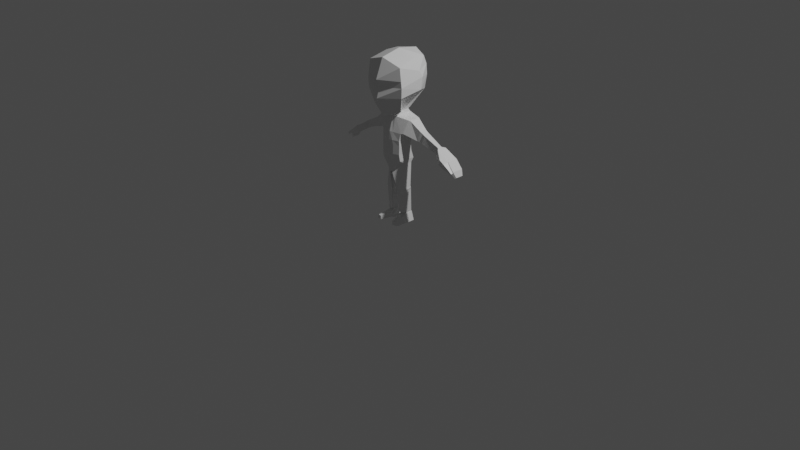 # Source: MaleAvatar.blend  (saved by Blender 3.1.7; exported with 4.5.12 LTS)
import bpy
from mathutils import Matrix  # noqa: F401  (used for matrix-valued properties, if any)

bpy.ops.wm.read_factory_settings(use_empty=True)
scene = bpy.context.scene
scene.name = 'Scene'

# ---- collections
col_cam_and_light = bpy.data.collections.new('Cam and Light'); scene.collection.children.link(col_cam_and_light)
col_references = bpy.data.collections.new('References'); scene.collection.children.link(col_references)

# ---- materials (node trees are filled in below, after node groups)
mat_material_001 = bpy.data.materials.new('Material.001')
mat_material_001.alpha_threshold = 0.0
mat_material_001.use_transparent_shadow = False
mat_material_001.line_color = (0.0, 0.0, 0.0, 1.0)

# ---- material node trees
mat_material_001.use_nodes = True; mat_material_001.node_tree.nodes.clear()
_N = mat_material_001.node_tree.nodes; _L = mat_material_001.node_tree.links
n0 = _N.new('ShaderNodeOutputMaterial'); n0.name = 'Material Output'; n0.location = (300, 300)
n1 = _N.new('ShaderNodeBsdfPrincipled'); n1.name = 'Principled BSDF'; n1.location = (10, 300)
n1.distribution = 'GGX'
n1.subsurface_method = 'RANDOM_WALK_SKIN'
n1.inputs[2].default_value = 0.4
n1.inputs[3].default_value = 1.45
n1.inputs[27].default_value = (0.0, 0.0, 0.0, 1.0)
n1.inputs[28].default_value = 1.0
_L.new(n1.outputs[0], n0.inputs[0])
n0.is_active_output = True

# ---- world
world_world = bpy.data.worlds.new('World'); scene.world = world_world
world_world.use_nodes = True; world_world.node_tree.nodes.clear()
_N = world_world.node_tree.nodes; _L = world_world.node_tree.links
n0 = _N.new('ShaderNodeOutputWorld'); n0.name = 'World Output'; n0.location = (300, 300)
n1 = _N.new('ShaderNodeBackground'); n1.name = 'Background'; n1.location = (10, 300)
n1.inputs[0].default_value = (0.05088, 0.05088, 0.05088, 1.0)
_L.new(n1.outputs[0], n0.inputs[0])
n0.is_active_output = True
world_world.color = (0.05088, 0.05088, 0.05088)
world_world.use_sun_shadow = False
world_world.sun_shadow_jitter_overblur = 0.0

# ---- cameras
cam_camera = bpy.data.cameras.new('Camera')
cam_camera.clip_end = 100.0
cam_camera.ortho_scale = 7.314

# ---- lights
light_light = bpy.data.lights.new('Light', 'POINT')
light_light.transmission_factor = 0.0
light_light.energy = 1000.0
light_light.shadow_soft_size = 0.1
light_light.shadow_maximum_resolution = 0.006
light_light.use_absolute_resolution = True

# ---- meshes
me_cube_001 = bpy.data.meshes.new('Cube.001')
me_cube_001.from_pydata([(1.146, 0.6394, -1.1), (0.745, 0.3136, -2.811), (1.133, -0.263, -1.07), (0.745, -0.7016, -2.846), (0.0, 0.4323, -2.813), (0.0, -0.5416, -0.9372), (0.0, -0.8965, -2.842), (0.0, 0.5732, -0.6493), (0.7283, 0.3726, -2.557), (0.7283, -0.711, -2.487), (0.0, -0.9109, -2.474), (0.0, 0.4943, -2.565), (0.7854, 0.485, -2.011), (0.7985, -0.639, -1.982), (0.0, -0.8482, -1.925), (0.0, 0.5305, -2.369), (0.323, -0.8522, -2.843), (0.3876, 0.6057, -0.856), (0.323, 0.4053, -2.813), (0.218, -0.5209, -0.9443), (0.2557, -0.8655, -2.477), (0.2557, 0.4667, -2.563), (0.219, -0.7907, -1.947), (0.2161, 0.5202, -2.376), (0.323, -0.8704, -3.413), (0.745, -0.7197, -3.416), (0.745, 0.3615, -3.332), (0.323, 0.4532, -3.334), (0.0, 0.4802, -3.334), (0.0, -0.9147, -3.412), (0.323, -0.8704, -3.413), (0.745, -0.7197, -3.416), (0.745, 0.3615, -3.332), (0.323, 0.4532, -3.334), (0.0, 0.4802, -3.334), (0.0, -0.9147, -3.412), (0.353, -0.8129, -3.961), (0.7749, -0.6622, -3.872), (0.7749, 0.5211, -3.904), (0.353, 0.5602, -3.998), (0.0, 0.5872, -3.998), (0.0, -0.8572, -3.961), (0.1018, -0.7229, -4.686), (0.733, -0.1574, -4.155), (0.733, 0.3699, -4.192), (0.1018, 0.4019, -4.585), (0.0, 0.4986, -4.633), (0.0, -0.8167, -4.73), (0.2541, 0.05404, -0.6856), (0.0, -0.04884, -0.6589), (0.0, 1.442, 0.1379), (0.3283, 0.4906, -0.6668), (1.554, 0.5255, 1.731), (0.0, 1.992, 1.921), (1.138, 1.318, 1.631), (1.213, 0.0473, 2.966), (0.0, -0.02934, 3.372), (0.0, 1.452, 3.121), (1.197, 0.9522, 2.954), (1.184, -0.9847, -0.3212), (0.0, -1.349, -0.8205), (1.53, -1.24, 1.364), (0.0, -1.699, 1.237), (1.347, -1.221, 2.634), (0.0, -1.418, 3.071), (0.0, 1.768, 2.576), (1.189, 1.206, 2.374), (1.483, 0.326, 2.147), (1.47, -1.233, 1.781), (0.0, -1.949, 1.741), (0.0, 1.937, 0.9166), (1.544, 0.4026, 0.9213), (0.9584, 1.305, 0.6674), (1.478, -1.207, 0.6843), (0.0, -1.907, 0.5084), (1.265, 0.598, -1.166), (1.261, -0.1958, -1.113), (0.9047, 0.5117, -1.953), (0.9504, -0.5687, -1.95), (1.94, 0.4954, -1.664), (1.937, -0.02886, -1.649), (1.753, 0.4285, -2.377), (1.778, -0.1143, -2.316), (2.12, 0.4954, -1.793), (2.116, 0.03712, -1.792), (1.933, 0.4285, -2.416), (1.957, -0.0483, -2.368), (2.289, 0.4954, -1.878), (2.284, 0.03712, -1.876), (2.067, 0.4285, -2.463), (2.095, -0.0483, -2.418), (3.282, 0.5374, -2.438), (3.29, 0.2165, -2.429), (3.057, 0.4954, -2.829), (3.075, 0.1701, -2.815), (4.289, 0.8805, -3.039), (4.281, 0.09672, -3.06), (4.1, 0.8185, -3.337), (4.104, 0.1288, -3.362), (3.203, 0.7343, -2.909), (3.207, 0.172, -2.929), (3.428, 0.7764, -2.517), (3.414, 0.09055, -2.545), (4.289, 0.8805, -3.039), (4.29, 0.1071, -3.037), (4.1, 0.8185, -3.337), (4.11, 0.03875, -3.331), (4.754, 0.8878, -3.585), (4.753, 0.1144, -3.588), (4.631, 0.8258, -3.704), (4.638, 0.04599, -3.705), (4.905, 0.7988, -3.968), (4.908, 0.2521, -3.966), (4.825, 0.7581, -4.045), (4.833, 0.2072, -4.044), (4.248, -0.2207, -3.15), (4.071, -0.1886, -3.452), (3.711, -0.1712, -3.278), (3.9, -0.2232, -2.943), (4.281, 0.09672, -3.06), (4.104, 0.1288, -3.362), (4.248, -0.2207, -3.15), (4.071, -0.1886, -3.452), (4.666, -0.01835, -3.4), (4.578, -0.002342, -3.551), (4.65, -0.1767, -3.445), (4.562, -0.1607, -3.595), (4.865, -0.0423, -3.572), (4.796, -0.02985, -3.689), (4.852, -0.1655, -3.607), (4.783, -0.153, -3.724), (0.2604, -0.4535, -6.04), (0.7677, -0.3317, -6.016), (0.7677, 0.277, -5.867), (0.2604, 0.3219, -5.858), (0.7312, 0.3684, -4.286), (0.08416, 0.4001, -4.666), (0.7312, -0.1562, -4.249), (0.08416, -0.7208, -4.767), (0.2604, -0.4333, -6.14), (0.7881, -0.3122, -6.112), (0.7881, 0.2965, -5.964), (0.2604, 0.342, -5.958), (0.2604, -0.4145, -6.234), (0.7677, -0.2928, -6.209), (0.7677, 0.3159, -6.061), (0.2604, 0.3608, -6.052), (0.4062, -0.2278, -7.68), (0.64, -0.1706, -7.68), (0.64, 0.3422, -7.68), (0.4062, 0.3633, -7.68), (0.3324, -0.3219, -7.68), (0.7138, -0.2285, -7.68), (0.7138, 0.4096, -7.68), (0.3324, 0.4441, -7.68), (0.3269, -0.1458, -7.718), (0.7236, -0.009535, -7.742), (0.7236, 0.4428, -7.734), (0.3269, 0.4818, -7.709), (0.259, -0.1458, -8.335), (0.9287, -0.01774, -8.335), (0.9287, 0.4346, -8.326), (0.259, 0.4818, -8.326), (0.3556, -0.3905, -7.886), (0.7445, -0.3044, -7.903), (0.3556, -0.3905, -8.285), (0.9346, -0.2624, -8.311), (0.5442, -1.161, -8.02), (0.8078, -1.097, -8.037), (0.5442, -1.161, -8.285), (0.9367, -1.066, -8.311)], [], [(4, 18, 27, 28), (23, 17, 0, 12), (19, 17, 51, 48), (22, 19, 5, 14), (16, 20, 10, 6), (18, 21, 8, 1), (1, 8, 9, 3), (20, 22, 14, 10), (21, 23, 12, 8), (8, 12, 13, 9), (11, 15, 23, 21), (9, 13, 22, 20), (4, 11, 21, 18), (3, 9, 20, 16), (13, 2, 19, 22), (0, 17, 19, 2), (15, 7, 17, 23), (18, 1, 26, 27), (24, 29, 35, 30), (26, 25, 31, 32), (16, 6, 29, 24), (1, 3, 25, 26), (3, 16, 24, 25), (30, 35, 41, 36), (32, 31, 37, 38), (28, 27, 33, 34), (25, 24, 30, 31), (27, 26, 32, 33), (36, 41, 47, 42), (38, 37, 43, 44), (34, 33, 39, 40), (31, 30, 36, 37), (33, 32, 38, 39), (136, 135, 133, 134), (46, 45, 42, 47), (40, 39, 45, 46), (37, 36, 42, 43), (39, 38, 44, 45), (71, 52, 61, 73), (5, 19, 48, 49), (17, 7, 50, 51), (66, 65, 57, 58), (71, 72, 54, 52), (72, 70, 53, 54), (58, 57, 56, 55), (49, 48, 59, 60), (67, 66, 58, 55), (74, 73, 61, 62), (69, 68, 63, 64), (67, 55, 63, 68), (55, 56, 64, 63), (52, 67, 68, 61), (62, 61, 68, 69), (52, 54, 66, 67), (54, 53, 65, 66), (60, 59, 73, 74), (51, 50, 70, 72), (48, 51, 72, 71), (48, 71, 73, 59), (0, 2, 76, 75), (76, 78, 82, 80), (2, 13, 78, 76), (13, 12, 77, 78), (12, 0, 75, 77), (82, 81, 85, 86), (75, 76, 80, 79), (78, 77, 81, 82), (77, 75, 79, 81), (84, 86, 90, 88), (81, 79, 83, 85), (80, 82, 86, 84), (79, 80, 84, 83), (93, 94, 90, 89), (83, 84, 88, 87), (86, 85, 89, 90), (85, 83, 87, 89), (100, 99, 97, 98), (91, 93, 89, 87), (94, 92, 88, 90), (96, 98, 106, 104), (99, 101, 95, 97), (115, 116, 122, 121), (101, 102, 96, 95), (91, 92, 102, 101), (92, 94, 100, 102), (93, 91, 101, 99), (94, 93, 99, 100), (104, 106, 110, 108), (95, 96, 104, 103), (98, 97, 105, 106), (97, 95, 103, 105), (110, 109, 113, 114), (103, 104, 108, 107), (106, 105, 109, 110), (105, 103, 107, 109), (112, 114, 113, 111), (109, 107, 111, 113), (108, 110, 114, 112), (107, 108, 112, 111), (118, 117, 116, 115), (102, 100, 117, 118), (96, 102, 118, 115), (100, 98, 116, 117), (122, 120, 124, 126), (116, 98, 120, 122), (98, 96, 119, 120), (96, 115, 121, 119), (123, 125, 129, 127), (121, 122, 126, 125), (119, 121, 125, 123), (120, 119, 123, 124), (128, 127, 129, 130), (124, 123, 127, 128), (126, 124, 128, 130), (125, 126, 130, 129), (133, 132, 140, 141), (135, 137, 132, 133), (138, 136, 134, 131), (137, 138, 131, 132), (43, 42, 138, 137), (42, 45, 136, 138), (44, 43, 137, 135), (45, 44, 135, 136), (139, 142, 146, 143), (134, 133, 141, 142), (132, 131, 139, 140), (131, 134, 142, 139), (143, 146, 154, 151), (141, 140, 144, 145), (142, 141, 145, 146), (140, 139, 143, 144), (147, 150, 158, 155), (145, 144, 152, 153), (146, 145, 153, 154), (144, 143, 151, 152), (147, 148, 152, 151), (148, 149, 153, 152), (149, 150, 154, 153), (150, 147, 151, 154), (158, 157, 161, 162), (149, 148, 156, 157), (150, 149, 157, 158), (148, 147, 155, 156), (162, 161, 160, 159), (155, 159, 165, 163), (155, 158, 162, 159), (157, 156, 160, 161), (164, 163, 167, 168), (159, 160, 166, 165), (160, 156, 164, 166), (156, 155, 163, 164), (168, 167, 169, 170), (166, 164, 168, 170), (165, 166, 170, 169), (163, 165, 169, 167), (92, 91, 87, 88)])
_uv = me_cube_001.uv_layers.new(name='UVMap')
_uv.uv.foreach_set('vector', [0.375, 0.375, 0.375, 0.4126, 0.375, 0.4126, 0.375, 0.375, 0.5842, 0.4126, 0.625, 0.4126, 0.625, 0.5404, 0.5842, 0.5404, 0.7382, 0.7314, 0.7216, 0.5092, 0.7216, 0.5762, 0.7216, 0.727, 0.5842, 0.8316, 0.625, 0.8504, 0.625, 0.875, 0.5842, 0.875, 0.375, 0.8316, 0.5435, 0.8316, 0.5435, 0.875, 0.375, 0.875, 0.375, 0.4126, 0.5435, 0.4126, 0.5435, 0.5404, 0.375, 0.5404, 0.375, 0.5404, 0.5435, 0.5404, 0.5435, 0.6836, 0.375, 0.6836, 0.5435, 0.8316, 0.5842, 0.8316, 0.5842, 0.875, 0.5435, 0.875, 0.5435, 0.4126, 0.5842, 0.4126, 0.5842, 0.5404, 0.5435, 0.5404, 0.5435, 0.5404, 0.5842, 0.5404, 0.5842, 0.6836, 0.5435, 0.6836, 0.5435, 0.375, 0.5842, 0.375, 0.5842, 0.4126, 0.5435, 0.4126, 0.5435, 0.6836, 0.5842, 0.6836, 0.5842, 0.8316, 0.5435, 0.8316, 0.375, 0.375, 0.5435, 0.375, 0.5435, 0.4126, 0.375, 0.4126, 0.375, 0.6836, 0.5435, 0.6836, 0.5435, 0.8316, 0.375, 0.8316, 0.5842, 0.6836, 0.625, 0.6836, 0.625, 0.8504, 0.5842, 0.8316, 0.625, 0.5404, 0.7216, 0.5092, 0.7382, 0.7314, 0.625, 0.6836, 0.5842, 0.375, 0.625, 0.375, 0.625, 0.4126, 0.5842, 0.4126, 0.375, 0.4126, 0.375, 0.5404, 0.375, 0.5404, 0.375, 0.4126, 0.375, 0.8316, 0.375, 0.875, 0.375, 0.875, 0.375, 0.8316, 0.375, 0.5404, 0.375, 0.6836, 0.375, 0.6836, 0.375, 0.5404, 0.375, 0.8316, 0.375, 0.875, 0.375, 0.875, 0.375, 0.8316, 0.375, 0.5404, 0.375, 0.6836, 0.375, 0.6836, 0.375, 0.5404, 0.375, 0.6836, 0.375, 0.8316, 0.375, 0.8316, 0.375, 0.6836, 0.375, 0.8316, 0.375, 0.875, 0.375, 0.875, 0.375, 0.8316, 0.375, 0.5404, 0.375, 0.6836, 0.375, 0.6836, 0.375, 0.5404, 0.375, 0.375, 0.375, 0.4126, 0.375, 0.4126, 0.375, 0.375, 0.375, 0.6836, 0.375, 0.8316, 0.375, 0.8316, 0.375, 0.6836, 0.375, 0.4126, 0.375, 0.5404, 0.375, 0.5404, 0.375, 0.4126, 0.375, 0.8316, 0.375, 0.875, 0.375, 0.875, 0.375, 0.8316, 0.375, 0.5404, 0.375, 0.6836, 0.375, 0.6836, 0.375, 0.5404, 0.375, 0.375, 0.375, 0.4126, 0.375, 0.4126, 0.375, 0.375, 0.375, 0.6836, 0.375, 0.8316, 0.375, 0.8316, 0.375, 0.6836, 0.375, 0.4126, 0.375, 0.5404, 0.375, 0.5404, 0.375, 0.4126, 0.375, 0.4126, 0.375, 0.5404, 0.375, 0.5404, 0.375, 0.4126, 0.25, 0.5, 0.2784, 0.5092, 0.2784, 0.7349, 0.25, 0.75, 0.375, 0.375, 0.375, 0.4126, 0.375, 0.4126, 0.375, 0.375, 0.375, 0.6836, 0.375, 0.8316, 0.375, 0.8316, 0.375, 0.6836, 0.375, 0.4126, 0.375, 0.5404, 0.375, 0.5404, 0.375, 0.4126, 0.7216, 0.7349, 0.7216, 0.7349, 0.7216, 0.7349, 0.7216, 0.7349, 0.625, 0.875, 0.625, 0.8504, 0.625, 0.8504, 0.625, 0.875, 0.625, 0.4126, 0.625, 0.375, 0.625, 0.375, 0.625, 0.4121, 0.625, 0.4183, 0.625, 0.375, 0.625, 0.375, 0.625, 0.4166, 0.7216, 0.7349, 0.7216, 0.5762, 0.7216, 0.5762, 0.7216, 0.7349, 0.625, 0.4169, 0.625, 0.375, 0.625, 0.375, 0.625, 0.4191, 0.7216, 0.5762, 0.75, 0.5, 0.75, 0.75, 0.7216, 0.7349, 0.625, 0.875, 0.625, 0.8504, 0.625, 0.8316, 0.625, 0.875, 0.7216, 0.7349, 0.7216, 0.5762, 0.7216, 0.5762, 0.7216, 0.7349, 0.625, 0.875, 0.625, 0.8298, 0.625, 0.8291, 0.625, 0.875, 0.625, 0.875, 0.625, 0.8296, 0.625, 0.8306, 0.625, 0.875, 0.7216, 0.7349, 0.7216, 0.7349, 0.7216, 0.7349, 0.7216, 0.7349, 0.7216, 0.7349, 0.75, 0.75, 0.75, 0.75, 0.7216, 0.7349, 0.7216, 0.7349, 0.7216, 0.7349, 0.7216, 0.7349, 0.7216, 0.7349, 0.625, 0.875, 0.625, 0.8291, 0.625, 0.8296, 0.625, 0.875, 0.7216, 0.7349, 0.7216, 0.5762, 0.7216, 0.5762, 0.7216, 0.7349, 0.625, 0.4191, 0.625, 0.375, 0.625, 0.375, 0.625, 0.4183, 0.625, 0.875, 0.625, 0.8316, 0.625, 0.8298, 0.625, 0.875, 0.625, 0.4121, 0.625, 0.375, 0.625, 0.375, 0.625, 0.4169, 0.7216, 0.727, 0.7216, 0.5762, 0.7216, 0.5762, 0.7216, 0.7349, 0.7216, 0.727, 0.7216, 0.7349, 0.7216, 0.7349, 0.7216, 0.7349, 0.625, 0.5404, 0.625, 0.6836, 0.625, 0.6836, 0.625, 0.5404, 0.625, 0.6836, 0.5842, 0.6836, 0.5842, 0.6836, 0.625, 0.6836, 0.625, 0.6836, 0.5842, 0.6836, 0.5842, 0.6836, 0.625, 0.6836, 0.5842, 0.6836, 0.5842, 0.5404, 0.5842, 0.5404, 0.5842, 0.6836, 0.5842, 0.5404, 0.625, 0.5404, 0.625, 0.5404, 0.5842, 0.5404, 0.5842, 0.6836, 0.5842, 0.5404, 0.5842, 0.5404, 0.5842, 0.6836, 0.625, 0.5404, 0.625, 0.6836, 0.625, 0.6836, 0.625, 0.5404, 0.5842, 0.6836, 0.5842, 0.5404, 0.5842, 0.5404, 0.5842, 0.6836, 0.5842, 0.5404, 0.625, 0.5404, 0.625, 0.5404, 0.5842, 0.5404, 0.625, 0.6836, 0.5842, 0.6836, 0.5842, 0.6836, 0.625, 0.6836, 0.5842, 0.5404, 0.625, 0.5404, 0.625, 0.5404, 0.5842, 0.5404, 0.625, 0.6836, 0.5842, 0.6836, 0.5842, 0.6836, 0.625, 0.6836, 0.625, 0.5404, 0.625, 0.6836, 0.625, 0.6836, 0.625, 0.5404, 0.5973, 0.5678, 0.5969, 0.6578, 0.5842, 0.6836, 0.5842, 0.5404, 0.625, 0.5404, 0.625, 0.6836, 0.625, 0.6836, 0.625, 0.5404, 0.5842, 0.6836, 0.5842, 0.5404, 0.5842, 0.5404, 0.5842, 0.6836, 0.5842, 0.5404, 0.625, 0.5404, 0.625, 0.5404, 0.5842, 0.5404, 0.5969, 0.6578, 0.5973, 0.5678, 0.5973, 0.5678, 0.5969, 0.6578, 0.6111, 0.5668, 0.5973, 0.5678, 0.5842, 0.5404, 0.625, 0.5404, 0.5969, 0.6578, 0.6116, 0.6587, 0.625, 0.6836, 0.5842, 0.6836, 0.6116, 0.6587, 0.5969, 0.6578, 0.5969, 0.6578, 0.6116, 0.6587, 0.5973, 0.5678, 0.6111, 0.5668, 0.6111, 0.5668, 0.5973, 0.5678, 0.6116, 0.6587, 0.5969, 0.6578, 0.5969, 0.6578, 0.6116, 0.6587, 0.6111, 0.5668, 0.6116, 0.6587, 0.6116, 0.6587, 0.6111, 0.5668, 0.6111, 0.5668, 0.6116, 0.6587, 0.6116, 0.6587, 0.6111, 0.5668, 0.6116, 0.6587, 0.5969, 0.6578, 0.5969, 0.6578, 0.6116, 0.6587, 0.5973, 0.5678, 0.6111, 0.5668, 0.6111, 0.5668, 0.5973, 0.5678, 0.5969, 0.6578, 0.5973, 0.5678, 0.5973, 0.5678, 0.5969, 0.6578, 0.6116, 0.6587, 0.5969, 0.6578, 0.5969, 0.6578, 0.6116, 0.6587, 0.6111, 0.5668, 0.6116, 0.6587, 0.6116, 0.6587, 0.6111, 0.5668, 0.5969, 0.6578, 0.5973, 0.5678, 0.5973, 0.5678, 0.5969, 0.6578, 0.5973, 0.5678, 0.6111, 0.5668, 0.6111, 0.5668, 0.5973, 0.5678, 0.5969, 0.6578, 0.5973, 0.5678, 0.5973, 0.5678, 0.5969, 0.6578, 0.6111, 0.5668, 0.6116, 0.6587, 0.6116, 0.6587, 0.6111, 0.5668, 0.5969, 0.6578, 0.5973, 0.5678, 0.5973, 0.5678, 0.5969, 0.6578, 0.5973, 0.5678, 0.6111, 0.5668, 0.6111, 0.5668, 0.5973, 0.5678, 0.6116, 0.6587, 0.5969, 0.6578, 0.5973, 0.5678, 0.6111, 0.5668, 0.5973, 0.5678, 0.6111, 0.5668, 0.6111, 0.5668, 0.5973, 0.5678, 0.6116, 0.6587, 0.5969, 0.6578, 0.5969, 0.6578, 0.6116, 0.6587, 0.6111, 0.5668, 0.6116, 0.6587, 0.6116, 0.6587, 0.6111, 0.5668, 0.6116, 0.6587, 0.5969, 0.6578, 0.5969, 0.6578, 0.6116, 0.6587, 0.6116, 0.6587, 0.5969, 0.6578, 0.5969, 0.6578, 0.6116, 0.6587, 0.6116, 0.6587, 0.6116, 0.6587, 0.6116, 0.6587, 0.6116, 0.6587, 0.5969, 0.6578, 0.5969, 0.6578, 0.5969, 0.6578, 0.5969, 0.6578, 0.5969, 0.6578, 0.5969, 0.6578, 0.5969, 0.6578, 0.5969, 0.6578, 0.5969, 0.6578, 0.5969, 0.6578, 0.5969, 0.6578, 0.5969, 0.6578, 0.5969, 0.6578, 0.6116, 0.6587, 0.6116, 0.6587, 0.5969, 0.6578, 0.6116, 0.6587, 0.6116, 0.6587, 0.6116, 0.6587, 0.6116, 0.6587, 0.6116, 0.6587, 0.6116, 0.6587, 0.6116, 0.6587, 0.6116, 0.6587, 0.6116, 0.6587, 0.5969, 0.6578, 0.5969, 0.6578, 0.6116, 0.6587, 0.6116, 0.6587, 0.6116, 0.6587, 0.6116, 0.6587, 0.6116, 0.6587, 0.5969, 0.6578, 0.6116, 0.6587, 0.6116, 0.6587, 0.5969, 0.6578, 0.5969, 0.6578, 0.6116, 0.6587, 0.6116, 0.6587, 0.5969, 0.6578, 0.5969, 0.6578, 0.6116, 0.6587, 0.6116, 0.6587, 0.5969, 0.6578, 0.5969, 0.6578, 0.5969, 0.6578, 0.5969, 0.6578, 0.5969, 0.6578, 0.6116, 0.6587, 0.5969, 0.6578, 0.5969, 0.6578, 0.6116, 0.6587, 0.375, 0.5404, 0.375, 0.6836, 0.375, 0.6836, 0.375, 0.5404, 0.375, 0.5404, 0.375, 0.6836, 0.375, 0.6836, 0.375, 0.5404, 0.2784, 0.7349, 0.2784, 0.5092, 0.2784, 0.5092, 0.2784, 0.7349, 0.375, 0.6836, 0.375, 0.8316, 0.375, 0.8316, 0.375, 0.6836, 0.375, 0.6836, 0.375, 0.8316, 0.375, 0.8316, 0.375, 0.6836, 0.2784, 0.7349, 0.2784, 0.5092, 0.2784, 0.5092, 0.2784, 0.7349, 0.375, 0.5404, 0.375, 0.6836, 0.375, 0.6836, 0.375, 0.5404, 0.375, 0.4126, 0.375, 0.5404, 0.375, 0.5404, 0.375, 0.4126, 0.2784, 0.7349, 0.2784, 0.5092, 0.2784, 0.5092, 0.2784, 0.7349, 0.375, 0.4126, 0.375, 0.5404, 0.375, 0.5404, 0.375, 0.4126, 0.375, 0.6836, 0.375, 0.8316, 0.375, 0.8316, 0.375, 0.6836, 0.2784, 0.7349, 0.2784, 0.5092, 0.2784, 0.5092, 0.2784, 0.7349, 0.2784, 0.7349, 0.2784, 0.5092, 0.2784, 0.5092, 0.2784, 0.7349, 0.375, 0.5404, 0.375, 0.6836, 0.375, 0.6836, 0.375, 0.5404, 0.375, 0.4126, 0.375, 0.5404, 0.375, 0.5404, 0.375, 0.4126, 0.375, 0.6836, 0.375, 0.8316, 0.375, 0.8316, 0.375, 0.6836, 0.2971, 0.6838, 0.2971, 0.5553, 0.2971, 0.5553, 0.2971, 0.6838, 0.375, 0.5404, 0.375, 0.6836, 0.375, 0.6836, 0.375, 0.5404, 0.375, 0.4126, 0.375, 0.5404, 0.375, 0.5404, 0.375, 0.4126, 0.375, 0.6836, 0.375, 0.8316, 0.375, 0.8316, 0.375, 0.6836, 0.2971, 0.6838, 0.3563, 0.654, 0.375, 0.6836, 0.2784, 0.7349, 0.3563, 0.654, 0.3563, 0.5728, 0.375, 0.5404, 0.375, 0.6836, 0.3563, 0.5728, 0.2971, 0.5553, 0.2784, 0.5092, 0.375, 0.5404, 0.2971, 0.5553, 0.2971, 0.6838, 0.2784, 0.7349, 0.2784, 0.5092, 0.2971, 0.5553, 0.3563, 0.5728, 0.3563, 0.5728, 0.2971, 0.5553, 0.3563, 0.5728, 0.3563, 0.654, 0.3563, 0.654, 0.3563, 0.5728, 0.2971, 0.5553, 0.3563, 0.5728, 0.3563, 0.5728, 0.2971, 0.5553, 0.3563, 0.654, 0.2971, 0.6838, 0.2971, 0.6838, 0.3563, 0.654, 0.2971, 0.5553, 0.3563, 0.5728, 0.3563, 0.654, 0.2971, 0.6838, 0.2971, 0.6838, 0.2971, 0.6838, 0.2971, 0.6838, 0.2971, 0.6838, 0.2971, 0.6838, 0.2971, 0.5553, 0.2971, 0.5553, 0.2971, 0.6838, 0.3563, 0.5728, 0.3563, 0.654, 0.3563, 0.654, 0.3563, 0.5728, 0.3369, 0.6638, 0.2971, 0.6838, 0.2971, 0.6838, 0.3266, 0.6689, 0.2971, 0.6838, 0.3563, 0.654, 0.3563, 0.654, 0.2971, 0.6838, 0.3563, 0.654, 0.3563, 0.654, 0.3369, 0.6638, 0.3563, 0.654, 0.3563, 0.654, 0.2971, 0.6838, 0.2971, 0.6838, 0.3369, 0.6638, 0.3266, 0.6689, 0.2971, 0.6838, 0.2971, 0.6838, 0.3411, 0.6617, 0.3563, 0.654, 0.3369, 0.6638, 0.3266, 0.6689, 0.3411, 0.6617, 0.2971, 0.6838, 0.3563, 0.654, 0.3411, 0.6617, 0.2971, 0.6838, 0.2971, 0.6838, 0.2971, 0.6838, 0.2971, 0.6838, 0.2971, 0.6838, 0.6116, 0.6587, 0.6111, 0.5668, 0.625, 0.5404, 0.625, 0.6836])
me_cube_001.materials.append(mat_material_001)
me_cube_001.use_remesh_preserve_volume = False
me_cube_001.use_remesh_preserve_attributes = False
me_cube_001.use_mirror_vertex_groups = False
me_cube_001.update()

# ---- objects
ob_detective = bpy.data.objects.new('Detective', me_cube_001)
ob_light = bpy.data.objects.new('Light', light_light)
ob_camera = bpy.data.objects.new('Camera', cam_camera)
ob_front_reference = bpy.data.objects.new('Front Reference', None)
ob_side_reference = bpy.data.objects.new('Side Reference', None)

# ---- transforms, parenting, visibility, modifiers, constraints
ob_detective.location = (0.00147, 0.0, 1.283)
ob_detective.scale = (0.152, 0.152, 0.152)
ob_detective.lock_rotations_4d = False
ob_detective.empty_display_type = 'ARROWS'
ob_detective.lineart.crease_threshold = 0.0
_m = ob_detective.modifiers.new('Mirror', 'MIRROR')
_m.use_clip = True
ob_light.location = (4.076, 1.005, 5.904)
ob_light.rotation_euler = (0.6503, 0.05522, 1.866)
ob_light.lock_rotations_4d = False
ob_light.empty_display_type = 'ARROWS'
ob_light.color = (0.0, 0.0, 0.0, 0.0)
ob_light.lineart.crease_threshold = 0.0
ob_camera.location = (7.359, -6.926, 4.958)
ob_camera.rotation_euler = (1.109, 0.0, 0.8149)
ob_camera.lock_rotations_4d = False
ob_camera.empty_display_type = 'ARROWS'
ob_camera.color = (0.0, 0.0, 0.0, 0.0)
ob_camera.display_type = 'WIRE'
ob_camera.lineart.crease_threshold = 0.0
ob_front_reference.location = (-0.001773, 1.041, 0.9128)
ob_front_reference.rotation_euler = (1.571, -0.0, -0.0)
ob_front_reference.scale = (0.3777, 0.3777, 0.3777)
ob_front_reference.empty_display_type = 'IMAGE'
ob_front_reference.empty_display_size = 5.0
ob_front_reference.use_empty_image_alpha = True
ob_front_reference.color = (1.0, 1.0, 1.0, 0.25)
ob_side_reference.location = (-1.105, -0.02894, 0.9049)
ob_side_reference.rotation_euler = (1.571, -0.0, 1.571)
ob_side_reference.scale = (0.3818, 0.3818, 0.3818)
ob_side_reference.empty_display_type = 'IMAGE'
ob_side_reference.empty_display_size = 5.0
ob_side_reference.use_empty_image_alpha = True
ob_side_reference.color = (1.0, 1.0, 1.0, 0.25)

# ---- collection membership
scene.collection.objects.link(ob_detective)
col_cam_and_light.objects.link(ob_light)
col_cam_and_light.objects.link(ob_camera)
col_references.objects.link(ob_front_reference)
col_references.objects.link(ob_side_reference)

# ---- scene / render settings (as saved in the file)
scene.camera = ob_camera
scene.frame_start = 1; scene.frame_end = 250; scene.frame_set(1)
scene.render.engine = 'BLENDER_EEVEE_NEXT'
scene.cycles.sampling_pattern = 'TABULATED_SOBOL'
scene.cycles.use_light_tree = False
scene.view_settings.view_transform = 'Filmic'
bpy.context.view_layer.update()
